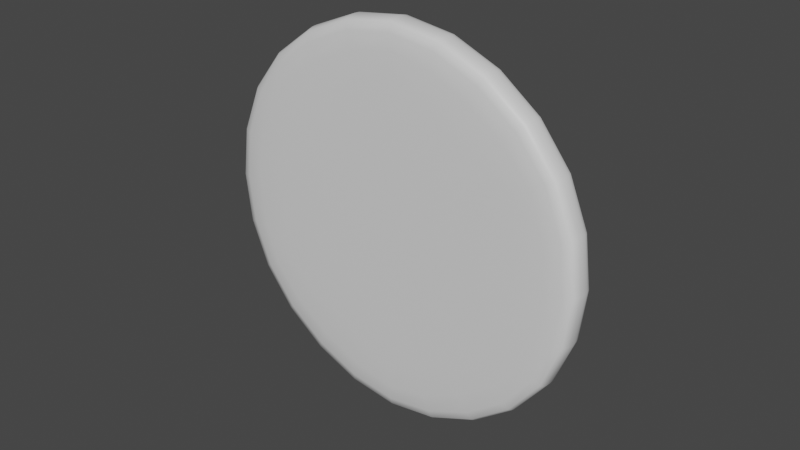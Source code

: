 # Source: Hex.blend  (saved by Blender 3.3.6; exported with 4.5.12 LTS)
import bpy
from mathutils import Matrix  # noqa: F401  (used for matrix-valued properties, if any)

bpy.ops.wm.read_factory_settings(use_empty=True)
scene = bpy.context.scene
scene.name = 'Scene'

# ---- collections
col_collection = bpy.data.collections.new('Collection'); scene.collection.children.link(col_collection)

# ---- materials (node trees are filled in below, after node groups)
mat_hexmat = bpy.data.materials.new('HexMat')
mat_hexmat.use_transparent_shadow = False

# ---- material node trees
mat_hexmat.use_nodes = True; mat_hexmat.node_tree.nodes.clear()
_N = mat_hexmat.node_tree.nodes; _L = mat_hexmat.node_tree.links
n0 = _N.new('ShaderNodeBsdfPrincipled'); n0.name = 'Principled BSDF'; n0.location = (10, 300)
n0.distribution = 'GGX'
n0.subsurface_method = 'RANDOM_WALK_SKIN'
n0.inputs[3].default_value = 1.45
n0.inputs[27].default_value = (0.0, 0.0, 0.0, 1.0)
n0.inputs[28].default_value = 1.0
n1 = _N.new('ShaderNodeOutputMaterial'); n1.name = 'Material Output'; n1.location = (300, 300)
_L.new(n0.outputs[0], n1.inputs[0])
n1.is_active_output = True

# ---- world
world_world = bpy.data.worlds.new('World'); scene.world = world_world
world_world.use_nodes = True; world_world.node_tree.nodes.clear()
_N = world_world.node_tree.nodes; _L = world_world.node_tree.links
n0 = _N.new('ShaderNodeOutputWorld'); n0.name = 'World Output'; n0.location = (300, 300)
n1 = _N.new('ShaderNodeBackground'); n1.name = 'Background'; n1.location = (10, 300)
n1.inputs[0].default_value = (0.05088, 0.05088, 0.05088, 1.0)
_L.new(n1.outputs[0], n0.inputs[0])
n0.is_active_output = True
world_world.color = (0.05088, 0.05088, 0.05088)
world_world.use_sun_shadow = False
world_world.sun_shadow_jitter_overblur = 0.0

# ---- meshes
me_cylinder = bpy.data.meshes.new('Cylinder')
me_cylinder.from_pydata([(0.0, -0.075, -0.9444), (0.0, 0.075, -0.9444), (0.8179, -0.075, -0.4722), (0.8179, 0.075, -0.4722), (0.8179, -0.075, 0.4722), (0.8179, 0.075, 0.4722), (0.0, -0.075, 0.9444), (0.0, 0.075, 0.9444), (-0.8179, -0.075, 0.4722), (-0.8179, 0.075, 0.4722), (-0.8179, -0.075, -0.4722), (-0.8179, 0.075, -0.4722), (0.0, -0.05194, -1.0), (0.866, -0.05194, -0.5), (0.866, 0.05194, -0.5), (0.0, 0.05194, -1.0), (0.866, -0.05194, 0.5), (0.866, 0.05194, 0.5), (0.0, -0.05194, 1.0), (0.0, 0.05194, 1.0), (-0.866, -0.05194, 0.5), (-0.866, 0.05194, 0.5), (-0.866, -0.05194, -0.5), (-0.866, 0.05194, -0.5)], [], [(12, 15, 14, 13), (13, 14, 17, 16), (16, 17, 19, 18), (18, 19, 21, 20), (3, 1, 11, 9, 7, 5), (20, 21, 23, 22), (22, 23, 15, 12), (0, 2, 4, 6, 8, 10), (2, 0, 12, 13), (1, 3, 14, 15), (4, 2, 13, 16), (3, 5, 17, 14), (6, 4, 16, 18), (5, 7, 19, 17), (8, 6, 18, 20), (7, 9, 21, 19), (10, 8, 20, 22), (9, 11, 23, 21), (0, 10, 22, 12), (11, 1, 15, 23)])
me_cylinder.polygons.foreach_set('use_smooth', [True] * 20)
_uv = me_cylinder.uv_layers.new(name='UVMap')
_uv.uv.foreach_set('vector', [1.0, 0.5, 1.0, 1.0, 0.8333, 1.0, 0.8333, 0.5, 0.8333, 0.5, 0.8333, 1.0, 0.6667, 1.0, 0.6667, 0.5, 0.6667, 0.5, 0.6667, 1.0, 0.5, 1.0, 0.5, 0.5, 0.5, 0.5, 0.5, 1.0, 0.3333, 1.0, 0.3333, 0.5, 0.4463, 0.3633, 0.25, 0.4767, 0.0537, 0.3633, 0.0537, 0.1367, 0.25, 0.02334, 0.4463, 0.1367, 0.3333, 0.5, 0.3333, 1.0, 0.1667, 1.0, 0.1667, 0.5, 0.1667, 0.5, 0.1667, 1.0, -8.941e-08, 1.0, -8.941e-08, 0.5, 0.75, 0.4767, 0.9463, 0.3633, 0.9463, 0.1367, 0.75, 0.02334, 0.5537, 0.1367, 0.5537, 0.3633, 0.9463, 0.3633, 0.75, 0.4767, 0.75, 0.49, 0.9578, 0.37, 0.25, 0.4767, 0.4463, 0.3633, 0.4578, 0.37, 0.25, 0.49, 0.9463, 0.1367, 0.9463, 0.3633, 0.9578, 0.37, 0.9578, 0.13, 0.4463, 0.3633, 0.4463, 0.1367, 0.4578, 0.13, 0.4578, 0.37, 0.75, 0.02334, 0.9463, 0.1367, 0.9578, 0.13, 0.75, 0.01, 0.4463, 0.1367, 0.25, 0.02334, 0.25, 0.01, 0.4578, 0.13, 0.5537, 0.1367, 0.75, 0.02334, 0.75, 0.01, 0.5422, 0.13, 0.25, 0.02334, 0.0537, 0.1367, 0.04215, 0.13, 0.25, 0.01, 0.5537, 0.3633, 0.5537, 0.1367, 0.5422, 0.13, 0.5422, 0.37, 0.0537, 0.1367, 0.0537, 0.3633, 0.04215, 0.37, 0.04215, 0.13, 0.75, 0.4767, 0.5537, 0.3633, 0.5422, 0.37, 0.75, 0.49, 0.0537, 0.3633, 0.25, 0.4767, 0.25, 0.49, 0.04215, 0.37])
me_cylinder.materials.append(mat_hexmat)
me_cylinder.update()

# ---- objects
ob_hex = bpy.data.objects.new('Hex', me_cylinder)

# ---- transforms, parenting, visibility, modifiers, constraints
ob_hex.location = (0.0, 0.0, 0.0)
_m = ob_hex.modifiers.new('Subdivision', 'SUBSURF')
_m.levels = 0

# ---- collection membership
col_collection.objects.link(ob_hex)

# ---- scene / render settings (as saved in the file)
scene.frame_start = 1; scene.frame_end = 250; scene.frame_set(1)
scene.render.engine = 'BLENDER_EEVEE_NEXT'
scene.cycles.sampling_pattern = 'TABULATED_SOBOL'
scene.cycles.use_light_tree = False
scene.view_settings.view_transform = 'Filmic'
bpy.context.view_layer.update()

# ---- added for rendering (the .blend has no active camera and no usable light): camera, sun
cam_auto = bpy.data.cameras.new('AutoCamera')
cam_auto.lens = 50.0
cam_auto.sensor_width = 36.0
cam_auto.clip_end = 1000.0
ob_auto_camera = bpy.data.objects.new('AutoCamera', cam_auto)
scene.collection.objects.link(ob_auto_camera)
ob_auto_camera.location = (2.45185, -2.94221, 1.96148)
ob_auto_camera.rotation_euler = (1.09748, -7.21219e-08, 0.694738)
scene.camera = ob_auto_camera
light_auto_sun = bpy.data.lights.new('AutoSun', 'SUN')
light_auto_sun.energy = 3.0
light_auto_sun.angle = 0.0523599
ob_auto_sun = bpy.data.objects.new('AutoSun', light_auto_sun)
scene.collection.objects.link(ob_auto_sun)
ob_auto_sun.rotation_euler = (0.872665, 0.174533, 0.523599)
bpy.context.view_layer.update()
